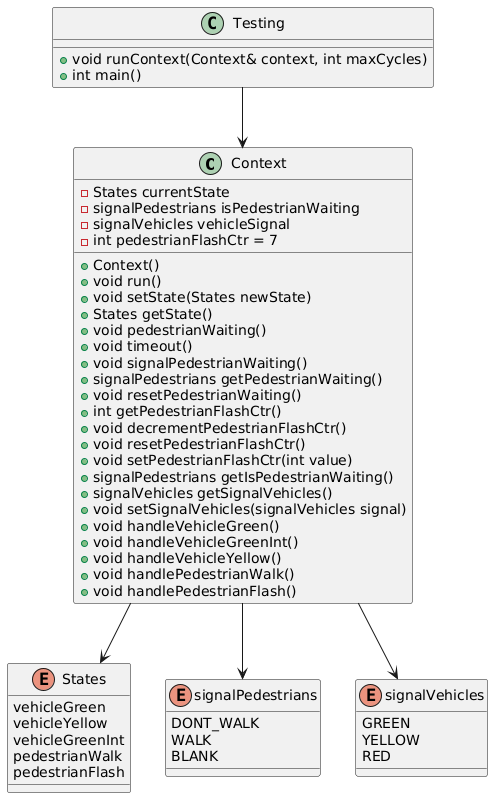

The diagram above was rendered by PlantUML. Its source (embedded in the PNG):
@startuml
class Context {
    - States currentState
    - signalPedestrians isPedestrianWaiting
    - signalVehicles vehicleSignal
    - int pedestrianFlashCtr = 7
    + Context()
    + void run()
    + void setState(States newState)
    + States getState()
    + void pedestrianWaiting()
    + void timeout()
    + void signalPedestrianWaiting()
    + signalPedestrians getPedestrianWaiting()
    + void resetPedestrianWaiting()
    + int getPedestrianFlashCtr()
    + void decrementPedestrianFlashCtr()
    + void resetPedestrianFlashCtr()
    + void setPedestrianFlashCtr(int value)
    + signalPedestrians getIsPedestrianWaiting()
    + signalVehicles getSignalVehicles()
    + void setSignalVehicles(signalVehicles signal)
    + void handleVehicleGreen()
    + void handleVehicleGreenInt()
    + void handleVehicleYellow()
    + void handlePedestrianWalk()
    + void handlePedestrianFlash()
}

class Testing {
    + void runContext(Context& context, int maxCycles)
    + int main()
}

enum States {
    vehicleGreen
    vehicleYellow
    vehicleGreenInt
    pedestrianWalk
    pedestrianFlash
}

enum signalPedestrians {
    DONT_WALK
    WALK
    BLANK
}

enum signalVehicles {
    GREEN
    YELLOW
    RED
}

Context --> States
Context --> signalPedestrians
Context --> signalVehicles
Testing --> Context
@enduml